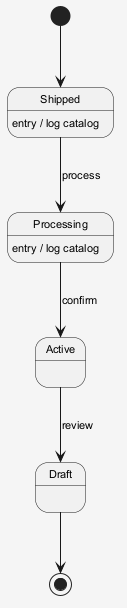

The diagram above was rendered by PlantUML. Its source (embedded in the PNG):
@startuml
skinparam shadowing false
skinparam backgroundColor #F5F5F5
skinparam defaultFontSize 11
[*] --> Shipped
Shipped --> Processing : process
Shipped : entry / log catalog
Processing --> Active : confirm
Processing : entry / log catalog
Active --> Draft : review
Draft --> [*]
@enduml